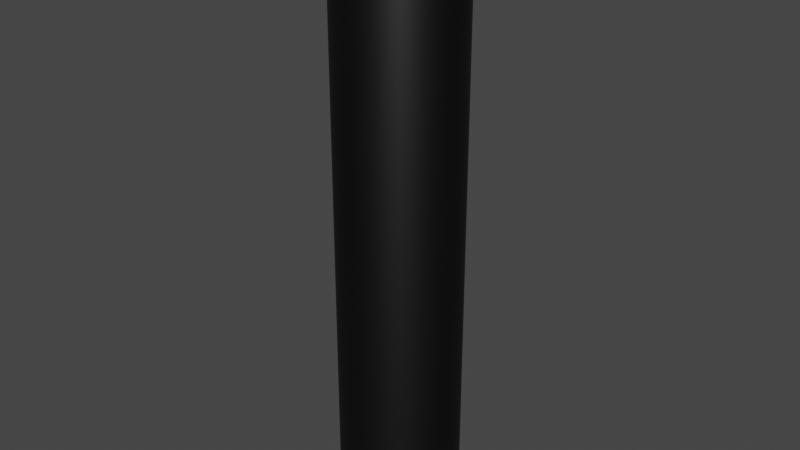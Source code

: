 # Source: button.blend  (saved by Blender 2.91.10; exported with 4.5.12 LTS)
import bpy
from mathutils import Matrix  # noqa: F401  (used for matrix-valued properties, if any)

bpy.ops.wm.read_factory_settings(use_empty=True)
scene = bpy.context.scene
scene.name = 'Scene'

# ---- collections
col_collection = bpy.data.collections.new('Collection'); scene.collection.children.link(col_collection)

# ---- materials (node trees are filled in below, after node groups)
mat_material_003 = bpy.data.materials.new('Material.003')
mat_material_003.use_transparent_shadow = False
mat_material_002 = bpy.data.materials.new('Material.002')
mat_material_002.use_transparent_shadow = False

# ---- material node trees
mat_material_003.use_nodes = True; mat_material_003.node_tree.nodes.clear()
_N = mat_material_003.node_tree.nodes; _L = mat_material_003.node_tree.links
n0 = _N.new('ShaderNodeBsdfPrincipled'); n0.name = 'Principled BSDF'; n0.location = (10, 300)
n0.distribution = 'GGX'
n0.subsurface_method = 'BURLEY'
n0.inputs[0].default_value = (0.0, 0.0, 0.0, 1.0)
n0.inputs[3].default_value = 1.45
n0.inputs[27].default_value = (0.0, 0.0, 0.0, 1.0)
n0.inputs[28].default_value = 1.0
n1 = _N.new('ShaderNodeOutputMaterial'); n1.name = 'Material Output'; n1.location = (300, 300)
_L.new(n0.outputs[0], n1.inputs[0])
n1.is_active_output = True
mat_material_002.use_nodes = True; mat_material_002.node_tree.nodes.clear()
_N = mat_material_002.node_tree.nodes; _L = mat_material_002.node_tree.links
n0 = _N.new('ShaderNodeBsdfPrincipled'); n0.name = 'Principled BSDF'; n0.location = (10, 300)
n0.distribution = 'GGX'
n0.subsurface_method = 'BURLEY'
n0.inputs[0].default_value = (1.0, 1.0, 1.0, 1.0)
n0.inputs[3].default_value = 1.45
n0.inputs[27].default_value = (0.0, 0.0, 0.0, 1.0)
n0.inputs[28].default_value = 1.0
n1 = _N.new('ShaderNodeOutputMaterial'); n1.name = 'Material Output'; n1.location = (300, 300)
_L.new(n0.outputs[0], n1.inputs[0])
n1.is_active_output = True

# ---- world
world_world = bpy.data.worlds.new('World'); scene.world = world_world
world_world.use_nodes = True; world_world.node_tree.nodes.clear()
_N = world_world.node_tree.nodes; _L = world_world.node_tree.links
n0 = _N.new('ShaderNodeOutputWorld'); n0.name = 'World Output'; n0.location = (300, 300)
n1 = _N.new('ShaderNodeBackground'); n1.name = 'Background'; n1.location = (10, 300)
n1.inputs[0].default_value = (0.05088, 0.05088, 0.05088, 1.0)
_L.new(n1.outputs[0], n0.inputs[0])
n0.is_active_output = True
world_world.color = (0.05088, 0.05088, 0.05088)
world_world.use_sun_shadow = False
world_world.sun_shadow_jitter_overblur = 0.0

# ---- meshes
me_cylinder = bpy.data.meshes.new('Cylinder')
me_cylinder.from_pydata([(0.0, 1.0, -1.0), (0.1951, 0.9808, -1.0), (0.3827, 0.9239, -1.0), (0.5556, 0.8315, -1.0), (0.7071, 0.7071, -1.0), (0.8315, 0.5556, -1.0), (0.9239, 0.3827, -1.0), (0.9808, 0.1951, -1.0), (1.0, 7.55e-08, -1.0), (0.9808, -0.1951, -1.0), (0.9239, -0.3827, -1.0), (0.8315, -0.5556, -1.0), (0.7071, -0.7071, -1.0), (0.5556, -0.8315, -1.0), (0.3827, -0.9239, -1.0), (0.1951, -0.9808, -1.0), (-3.258e-07, -1.0, -1.0), (-0.1951, -0.9808, -1.0), (-0.3827, -0.9239, -1.0), (-0.5556, -0.8315, -1.0), (-0.7071, -0.7071, -1.0), (-0.8315, -0.5556, -1.0), (-0.9239, -0.3827, -1.0), (-0.9808, -0.1951, -1.0), (-1.0, 9.656e-07, -1.0), (-0.9808, 0.1951, -1.0), (-0.9239, 0.3827, -1.0), (-0.8315, 0.5556, -1.0), (-0.7071, 0.7071, -1.0), (-0.5556, 0.8315, -1.0), (-0.3827, 0.9239, -1.0), (-0.1951, 0.9808, -1.0), (-0.1627, 0.8178, 0.8462), (-0.4632, -0.6933, 0.8794), (0.8178, 0.1627, 0.7378), (-0.7703, 0.3191, 0.9133), (0.3191, -0.7703, 0.7929), (0.3191, 0.7703, 0.7929), (-0.6933, -0.4632, 0.9048), (0.8178, -0.1627, 0.7378), (-0.5896, 0.5896, 0.8934), (-2.562e-07, -0.8338, 0.8282), (0.5896, 0.5896, 0.763), (-0.8178, -0.1627, 0.9186), (0.6933, -0.4632, 0.7516), (1.55e-08, 0.8338, 0.8282), (-0.3191, 0.7703, 0.8635), (-0.3191, -0.7703, 0.8635), (0.7703, 0.3191, 0.743), (-0.8178, 0.1627, 0.9186), (0.4632, -0.6933, 0.777), (0.1627, 0.8178, 0.8102), (-0.5896, -0.5896, 0.8934), (0.8338, 1.142e-07, 0.736), (-0.6933, 0.4632, 0.9048), (0.1627, -0.8178, 0.8102), (0.4632, 0.6933, 0.777), (-0.7703, -0.3191, 0.9133), (0.7703, -0.3191, 0.743), (-0.4632, 0.6933, 0.8794), (-0.1627, -0.8178, 0.8462), (0.6933, 0.4632, 0.7516), (-0.8338, 8.564e-07, 0.9204), (0.5896, -0.5896, 0.763), (-0.1627, 0.8178, 0.8075), (-0.4632, -0.6933, 0.8408), (0.8178, 0.1627, 0.6992), (-0.7703, 0.3191, 0.8747), (0.3191, -0.7703, 0.7543), (0.3191, 0.7703, 0.7543), (-0.6933, -0.4632, 0.8662), (0.8178, -0.1627, 0.6992), (-0.5896, 0.5896, 0.8547), (-2.562e-07, -0.8338, 0.7896), (0.5896, 0.5896, 0.7244), (-0.8178, -0.1627, 0.88), (0.6933, -0.4632, 0.7129), (1.55e-08, 0.8338, 0.7896), (-0.3191, 0.7703, 0.8248), (-0.3191, -0.7703, 0.8248), (0.7703, 0.3191, 0.7044), (-0.8178, 0.1627, 0.88), (0.4632, -0.6933, 0.7383), (0.1627, 0.8178, 0.7716), (-0.5896, -0.5896, 0.8547), (0.8338, 1.142e-07, 0.6974), (-0.6933, 0.4632, 0.8662), (0.1627, -0.8178, 0.7716), (0.4632, 0.6933, 0.7383), (-0.7703, -0.3191, 0.8747), (0.7703, -0.3191, 0.7044), (-0.4632, 0.6933, 0.8408), (-0.1627, -0.8178, 0.8075), (0.6933, 0.4632, 0.7129), (-0.8338, 8.564e-07, 0.8817), (0.5896, -0.5896, 0.7244), (-0.06774, 0.3923, 0.797), (-0.1929, -0.3326, 0.8109), (0.3406, 0.07804, 0.7519), (-0.3208, 0.1531, 0.825), (0.1329, -0.3696, 0.7749), (0.1329, 0.3696, 0.7749), (-0.2887, -0.2222, 0.8215), (0.3406, -0.07804, 0.7519), (-0.2455, 0.2828, 0.8167), (-5.435e-08, -0.4, 0.7896), (0.2455, 0.2828, 0.7624), (-0.3406, -0.07804, 0.8272), (0.2887, -0.2222, 0.7576), (5.879e-08, 0.4, 0.7896), (-0.1329, 0.3696, 0.8042), (-0.1329, -0.3696, 0.8042), (0.3208, 0.1531, 0.7541), (-0.3406, 0.07804, 0.8272), (0.1929, -0.3326, 0.7682), (0.06774, 0.3923, 0.7821), (-0.2455, -0.2828, 0.8167), (0.3472, 2.57e-07, 0.7512), (-0.2887, 0.2222, 0.8215), (0.06774, -0.3923, 0.7821), (0.1929, 0.3326, 0.7682), (-0.3208, -0.1531, 0.825), (0.3208, -0.1531, 0.7541), (-0.1929, 0.3326, 0.8109), (-0.06774, -0.3923, 0.797), (0.2887, 0.2222, 0.7576), (-0.3472, 3.153e-07, 0.8279), (0.2455, -0.2828, 0.7624), (-0.06774, 0.3923, 0.797), (-0.1929, -0.3326, 0.8109), (0.3406, 0.07804, 0.7519), (-0.3208, 0.1531, 0.825), (0.1329, -0.3696, 0.7749), (0.1329, 0.3696, 0.7749), (-0.2887, -0.2222, 0.8215), (0.3406, -0.07804, 0.7519), (-0.2455, 0.2828, 0.8167), (-5.435e-08, -0.4, 0.7896), (0.2455, 0.2828, 0.7624), (-0.3406, -0.07804, 0.8272), (0.2887, -0.2222, 0.7576), (5.879e-08, 0.4, 0.7896), (-0.1329, 0.3696, 0.8042), (-0.1329, -0.3696, 0.8042), (0.3208, 0.1531, 0.7541), (-0.3406, 0.07804, 0.8272), (0.1929, -0.3326, 0.7682), (0.06774, 0.3923, 0.7821), (-0.2455, -0.2828, 0.8167), (0.3472, 2.57e-07, 0.7512), (-0.2887, 0.2222, 0.8215), (0.06774, -0.3923, 0.7821), (0.1929, 0.3326, 0.7682), (-0.3208, -0.1531, 0.825), (0.3208, -0.1531, 0.7541), (-0.1929, 0.3326, 0.8109), (-0.06774, -0.3923, 0.797), (0.2887, 0.2222, 0.7576), (-0.3472, 3.153e-07, 0.8279), (0.2455, -0.2828, 0.7624), (-0.06774, 0.3923, 0.797), (-0.1929, -0.3326, 0.8109), (0.3406, 0.07804, 0.7519), (-0.3208, 0.1531, 0.825), (0.1329, -0.3696, 0.7749), (0.1329, 0.3696, 0.7749), (-0.2887, -0.2222, 0.8215), (0.3406, -0.07804, 0.7519), (-0.2455, 0.2828, 0.8167), (-5.435e-08, -0.4, 0.7896), (0.2455, 0.2828, 0.7624), (-0.3406, -0.07804, 0.8272), (0.2887, -0.2222, 0.7576), (5.879e-08, 0.4, 0.7896), (-0.1329, 0.3696, 0.8042), (-0.1329, -0.3696, 0.8042), (0.3208, 0.1531, 0.7541), (-0.3406, 0.07804, 0.8272), (0.1929, -0.3326, 0.7682), (0.06774, 0.3923, 0.7821), (-0.2455, -0.2828, 0.8167), (0.3472, 2.57e-07, 0.7512), (-0.2887, 0.2222, 0.8215), (0.06774, -0.3923, 0.7821), (0.1929, 0.3326, 0.7682), (-0.3208, -0.1531, 0.825), (0.3208, -0.1531, 0.7541), (-0.1929, 0.3326, 0.8109), (-0.06774, -0.3923, 0.797), (0.2887, 0.2222, 0.7576), (-0.3472, 3.153e-07, 0.8279), (0.2455, -0.2828, 0.7624), (-0.1899, 0.9546, 0.8492), (-0.1951, 0.9808, 0.823), (-0.5556, -0.8315, 0.8629), (-0.5409, -0.8092, 0.888), (0.9808, 0.1951, 0.6932), (0.9547, 0.1898, 0.7226), (-0.8994, 0.3724, 0.9276), (-0.9239, 0.3827, 0.9037), (0.3726, -0.8992, 0.787), (0.3827, -0.9239, 0.7592), (0.3827, 0.9239, 0.7592), (0.3726, 0.8992, 0.787), (-0.8315, -0.5556, 0.8935), (-0.8094, -0.5407, 0.9177), (0.9808, -0.1951, 0.6932), (0.9547, -0.1898, 0.7226), (-0.7071, 0.7071, 0.8797), (-0.6884, 0.6882, 0.9043), (-4.806e-07, -1.0, 0.8014), (-3.083e-07, -0.9733, 0.8282), (0.7071, 0.7071, 0.7234), (0.6884, 0.6882, 0.7521), (-0.9808, -0.1951, 0.91), (-0.9547, -0.1898, 0.9337), (0.8315, -0.5556, 0.7096), (0.8094, -0.5407, 0.7387), (-1.404e-07, 1.0, 0.8014), (-2.095e-08, 0.9733, 0.8282), (-0.3827, 0.9239, 0.8438), (-0.3726, 0.8992, 0.8694), (-0.3827, -0.9239, 0.8438), (-0.3726, -0.8992, 0.8694), (0.9239, 0.3827, 0.6995), (0.8994, 0.3724, 0.7288), (-0.9808, 0.1951, 0.91), (-0.9547, 0.1898, 0.9337), (0.5556, -0.8315, 0.7401), (0.5409, -0.8092, 0.7684), (0.1899, 0.9546, 0.8072), (0.1951, 0.9808, 0.7799), (-0.6884, -0.6882, 0.9043), (-0.7071, -0.7071, 0.8797), (0.9734, 6.566e-08, 0.7206), (1.0, 8.359e-08, 0.6911), (-0.8315, 0.5556, 0.8935), (-0.8094, 0.5407, 0.9177), (0.1951, -0.9808, 0.7799), (0.1899, -0.9546, 0.8072), (0.5556, 0.8315, 0.7401), (0.5409, 0.8092, 0.7684), (-0.9239, -0.3827, 0.9037), (-0.8994, -0.3724, 0.9276), (0.9239, -0.3827, 0.6994), (0.8994, -0.3724, 0.7288), (-0.5556, 0.8315, 0.8629), (-0.5409, 0.8092, 0.888), (-0.1951, -0.9808, 0.823), (-0.1899, -0.9546, 0.8492), (0.8315, 0.5556, 0.7097), (0.8094, 0.5407, 0.7387), (-1.0, 9.625e-07, 0.9121), (-0.9734, 9.167e-07, 0.9358), (0.7071, -0.7071, 0.7233), (0.6884, -0.6882, 0.7521)], [], [(230, 219, 45, 51), (21, 204, 242, 22), (203, 230, 51, 37), (23, 214, 252, 24), (213, 241, 56, 42), (225, 251, 61, 48), (26, 199, 236, 27), (197, 225, 48, 34), (28, 208, 246, 29), (207, 234, 53, 39), (0, 218, 231, 1), (217, 245, 58, 44), (229, 255, 63, 50), (200, 229, 50, 36), (239, 200, 36, 55), (4, 212, 250, 5), (211, 239, 55, 41), (223, 249, 60, 47), (7, 196, 235, 8), (195, 223, 47, 33), (9, 206, 244, 10), (205, 232, 52, 38), (11, 216, 254, 12), (215, 243, 57, 43), (227, 253, 62, 49), (198, 227, 49, 35), (237, 198, 35, 54), (16, 210, 248, 17), (209, 237, 54, 40), (221, 247, 59, 46), (192, 221, 46, 32), (219, 192, 32, 45), (0, 1, 2, 3, 4, 5, 6, 7, 8, 9, 10, 11, 12, 13, 14, 15, 16, 17, 18, 19, 20, 21, 22, 23, 24, 25, 26, 27, 28, 29, 30, 31), (22, 242, 214, 23), (6, 224, 196, 7), (13, 228, 201, 14), (17, 248, 222, 18), (2, 202, 240, 3), (243, 205, 38, 57), (3, 240, 212, 4), (18, 222, 194, 19), (25, 226, 199, 26), (255, 217, 44, 63), (14, 201, 238, 15), (30, 220, 193, 31), (15, 238, 210, 16), (19, 194, 233, 20), (241, 203, 37, 56), (253, 215, 43, 62), (29, 246, 220, 30), (27, 236, 208, 28), (234, 197, 34, 53), (251, 213, 42, 61), (8, 235, 206, 9), (232, 195, 33, 52), (249, 211, 41, 60), (12, 254, 228, 13), (20, 233, 204, 21), (24, 252, 226, 25), (247, 209, 40, 59), (10, 244, 216, 11), (1, 231, 202, 2), (5, 250, 224, 6), (245, 207, 39, 58), (33, 47, 79, 65), (41, 55, 87, 73), (49, 62, 94, 81), (57, 38, 70, 89), (48, 61, 93, 80), (40, 54, 86, 72), (63, 44, 76, 95), (56, 37, 69, 88), (47, 60, 92, 79), (39, 53, 85, 71), (62, 43, 75, 94), (53, 34, 66, 85), (55, 36, 68, 87), (46, 59, 91, 78), (36, 50, 82, 68), (38, 52, 84, 70), (61, 42, 74, 93), (52, 33, 65, 84), (54, 35, 67, 86), (44, 58, 90, 76), (35, 49, 81, 67), (45, 32, 64, 77), (60, 41, 73, 92), (32, 46, 78, 64), (37, 51, 83, 69), (43, 57, 89, 75), (51, 45, 77, 83), (59, 40, 72, 91), (34, 48, 80, 66), (42, 56, 88, 74), (50, 63, 95, 82), (58, 39, 71, 90), (95, 76, 108, 127), (88, 69, 101, 120), (79, 92, 124, 111), (71, 85, 117, 103), (94, 75, 107, 126), (85, 66, 98, 117), (87, 68, 100, 119), (78, 91, 123, 110), (68, 82, 114, 100), (70, 84, 116, 102), (93, 74, 106, 125), (84, 65, 97, 116), (86, 67, 99, 118), (76, 90, 122, 108), (67, 81, 113, 99), (77, 64, 96, 109), (92, 73, 105, 124), (64, 78, 110, 96), (69, 83, 115, 101), (75, 89, 121, 107), (83, 77, 109, 115), (91, 72, 104, 123), (66, 80, 112, 98), (74, 88, 120, 106), (82, 95, 127, 114), (90, 71, 103, 122), (65, 79, 111, 97), (73, 87, 119, 105), (81, 94, 126, 113), (89, 70, 102, 121), (80, 93, 125, 112), (72, 86, 118, 104), (110, 123, 155, 142), (100, 114, 146, 132), (102, 116, 148, 134), (125, 106, 138, 157), (116, 97, 129, 148), (118, 99, 131, 150), (108, 122, 154, 140), (99, 113, 145, 131), (109, 96, 128, 141), (124, 105, 137, 156), (96, 110, 142, 128), (101, 115, 147, 133), (107, 121, 153, 139), (115, 109, 141, 147), (123, 104, 136, 155), (98, 112, 144, 130), (106, 120, 152, 138), (114, 127, 159, 146), (122, 103, 135, 154), (97, 111, 143, 129), (105, 119, 151, 137), (113, 126, 158, 145), (121, 102, 134, 153), (112, 125, 157, 144), (104, 118, 150, 136), (127, 108, 140, 159), (120, 101, 133, 152), (111, 124, 156, 143), (103, 117, 149, 135), (126, 107, 139, 158), (117, 98, 130, 149), (119, 100, 132, 151), (156, 137, 169, 188), (128, 142, 174, 160), (133, 147, 179, 165), (139, 153, 185, 171), (147, 141, 173, 179), (155, 136, 168, 187), (130, 144, 176, 162), (138, 152, 184, 170), (146, 159, 191, 178), (154, 135, 167, 186), (129, 143, 175, 161), (137, 151, 183, 169), (145, 158, 190, 177), (153, 134, 166, 185), (144, 157, 189, 176), (136, 150, 182, 168), (159, 140, 172, 191), (152, 133, 165, 184), (143, 156, 188, 175), (135, 149, 181, 167), (158, 139, 171, 190), (149, 130, 162, 181), (151, 132, 164, 183), (142, 155, 187, 174), (132, 146, 178, 164), (134, 148, 180, 166), (157, 138, 170, 189), (148, 129, 161, 180), (150, 131, 163, 182), (140, 154, 186, 172), (131, 145, 177, 163), (141, 128, 160, 173), (181, 162, 176, 189, 170, 184, 165, 179, 173, 160, 174, 187, 168, 182, 163, 177, 190, 171, 185, 166, 180, 161, 175, 188, 169, 183, 164, 178, 191, 172, 186, 167), (197, 234, 235, 196), (201, 228, 229, 200), (233, 194, 195, 232), (227, 198, 199, 226), (221, 192, 193, 220), (219, 230, 231, 218), (225, 197, 196, 224), (228, 254, 255, 229), (194, 222, 223, 195), (253, 227, 226, 252), (251, 225, 224, 250), (254, 216, 217, 255), (222, 248, 249, 223), (252, 214, 215, 253), (247, 221, 220, 246), (213, 251, 250, 212), (216, 244, 245, 217), (248, 210, 211, 249), (214, 242, 243, 215), (209, 247, 246, 208), (241, 213, 212, 240), (244, 206, 207, 245), (210, 238, 239, 211), (242, 204, 205, 243), (237, 209, 208, 236), (203, 241, 240, 202), (206, 235, 234, 207), (238, 201, 200, 239), (204, 233, 232, 205), (198, 237, 236, 199), (192, 219, 218, 193), (230, 203, 202, 231), (31, 193, 218, 0)])
me_cylinder.polygons.foreach_set('use_smooth', [True] * 226)
_uv = me_cylinder.uv_layers.new(name='UVMap')
_uv.uv.foreach_set('vector', [0.9687, 0.9517, 1.0, 0.957, 1.0, 0.957, 0.9688, 0.9517, 0.3438, 0.5, 0.3437, 0.9734, 0.3125, 0.9759, 0.3125, 0.5, 0.9375, 0.9465, 0.9687, 0.9517, 0.9688, 0.9517, 0.9375, 0.9465, 0.2812, 0.5, 0.2812, 0.9775, 0.25, 0.978, 0.25, 0.5, 0.875, 0.9375, 0.9062, 0.9417, 0.9062, 0.9417, 0.875, 0.9375, 0.8125, 0.9315, 0.8437, 0.9341, 0.8438, 0.9341, 0.8125, 0.9315, 0.1875, 0.5, 0.1875, 0.9759, 0.1563, 0.9734, 0.1562, 0.5, 0.7812, 0.9299, 0.8125, 0.9315, 0.8125, 0.9315, 0.7812, 0.9299, 0.125, 0.5, 0.125, 0.9699, 0.09375, 0.9657, 0.09375, 0.5, 0.7188, 0.9299, 0.75, 0.9294, 0.75, 0.9294, 0.7188, 0.9299, 1.0, 0.5, 1.0, 0.9504, 0.9687, 0.945, 0.9688, 0.5, 0.6563, 0.9341, 0.6875, 0.9315, 0.6875, 0.9315, 0.6562, 0.9341, 0.5938, 0.9417, 0.625, 0.9375, 0.625, 0.9375, 0.5938, 0.9417, 0.5625, 0.9465, 0.5938, 0.9417, 0.5938, 0.9417, 0.5625, 0.9465, 0.5313, 0.9517, 0.5625, 0.9465, 0.5625, 0.9465, 0.5312, 0.9517, 0.875, 0.5, 0.875, 0.9308, 0.8438, 0.9274, 0.8438, 0.5, 0.5, 0.957, 0.5313, 0.9517, 0.5312, 0.9517, 0.5, 0.957, 0.4375, 0.9676, 0.4687, 0.9624, 0.4688, 0.9624, 0.4375, 0.9676, 0.7812, 0.5, 0.7813, 0.9233, 0.75, 0.9228, 0.75, 0.5, 0.4062, 0.9724, 0.4375, 0.9676, 0.4375, 0.9676, 0.4062, 0.9724, 0.7188, 0.5, 0.7187, 0.9233, 0.6875, 0.9249, 0.6875, 0.5, 0.3437, 0.98, 0.375, 0.9766, 0.375, 0.9766, 0.3438, 0.98, 0.6562, 0.5, 0.6562, 0.9274, 0.625, 0.9308, 0.625, 0.5, 0.2812, 0.9842, 0.3125, 0.9826, 0.3125, 0.9826, 0.2812, 0.9842, 0.2188, 0.9842, 0.25, 0.9847, 0.25, 0.9847, 0.2188, 0.9842, 0.1875, 0.9826, 0.2188, 0.9842, 0.2188, 0.9842, 0.1875, 0.9826, 0.1563, 0.98, 0.1875, 0.9826, 0.1875, 0.9826, 0.1562, 0.98, 0.5, 0.5, 0.5, 0.9504, 0.4688, 0.9558, 0.4688, 0.5, 0.125, 0.9766, 0.1563, 0.98, 0.1562, 0.98, 0.125, 0.9766, 0.06252, 0.9676, 0.09378, 0.9724, 0.09375, 0.9724, 0.0625, 0.9676, 0.03126, 0.9624, 0.06252, 0.9676, 0.0625, 0.9676, 0.03125, 0.9624, 0.0, 0.957, 0.03126, 0.9624, 0.03125, 0.9624, 0.0, 0.957, 0.75, 0.49, 0.7968, 0.4854, 0.8418, 0.4717, 0.8833, 0.4496, 0.9197, 0.4197, 0.9496, 0.3833, 0.9717, 0.3418, 0.9854, 0.2968, 0.99, 0.25, 0.9854, 0.2032, 0.9717, 0.1582, 0.9496, 0.1167, 0.9197, 0.08029, 0.8833, 0.05045, 0.8418, 0.02827, 0.7968, 0.01461, 0.75, 0.01, 0.7032, 0.01461, 0.6582, 0.02827, 0.6167, 0.05045, 0.5803, 0.08029, 0.5504, 0.1167, 0.5283, 0.1582, 0.5146, 0.2032, 0.51, 0.25, 0.5146, 0.2968, 0.5283, 0.3418, 0.5504, 0.3833, 0.5803, 0.4197, 0.6167, 0.4496, 0.6582, 0.4717, 0.7032, 0.4854, 0.3125, 0.5, 0.3125, 0.9759, 0.2812, 0.9775, 0.2812, 0.5, 0.8125, 0.5, 0.8125, 0.9249, 0.7813, 0.9233, 0.7812, 0.5, 0.5938, 0.5, 0.5937, 0.935, 0.5625, 0.9398, 0.5625, 0.5, 0.4688, 0.5, 0.4688, 0.9558, 0.4375, 0.9609, 0.4375, 0.5, 0.9375, 0.5, 0.9375, 0.9398, 0.9063, 0.935, 0.9062, 0.5, 0.3125, 0.9826, 0.3437, 0.98, 0.3438, 0.98, 0.3125, 0.9826, 0.9062, 0.5, 0.9063, 0.935, 0.875, 0.9308, 0.875, 0.5, 0.4375, 0.5, 0.4375, 0.9609, 0.4062, 0.9657, 0.4062, 0.5, 0.2188, 0.5, 0.2188, 0.9775, 0.1875, 0.9759, 0.1875, 0.5, 0.625, 0.9375, 0.6563, 0.9341, 0.6562, 0.9341, 0.625, 0.9375, 0.5625, 0.5, 0.5625, 0.9398, 0.5312, 0.945, 0.5312, 0.5, 0.0625, 0.5, 0.0625, 0.9609, 0.03125, 0.9558, 0.03125, 0.5, 0.5312, 0.5, 0.5312, 0.945, 0.5, 0.9504, 0.5, 0.5, 0.4062, 0.5, 0.4062, 0.9657, 0.375, 0.9699, 0.375, 0.5, 0.9062, 0.9417, 0.9375, 0.9465, 0.9375, 0.9465, 0.9062, 0.9417, 0.25, 0.9847, 0.2812, 0.9842, 0.2812, 0.9842, 0.25, 0.9847, 0.09375, 0.5, 0.09375, 0.9657, 0.0625, 0.9609, 0.0625, 0.5, 0.1562, 0.5, 0.1563, 0.9734, 0.125, 0.9699, 0.125, 0.5, 0.75, 0.9294, 0.7812, 0.9299, 0.7812, 0.9299, 0.75, 0.9294, 0.8437, 0.9341, 0.875, 0.9375, 0.875, 0.9375, 0.8438, 0.9341, 0.75, 0.5, 0.75, 0.9228, 0.7187, 0.9233, 0.7188, 0.5, 0.375, 0.9766, 0.4062, 0.9724, 0.4062, 0.9724, 0.375, 0.9766, 0.4687, 0.9624, 0.5, 0.957, 0.5, 0.957, 0.4688, 0.9624, 0.625, 0.5, 0.625, 0.9308, 0.5937, 0.935, 0.5938, 0.5, 0.375, 0.5, 0.375, 0.9699, 0.3437, 0.9734, 0.3438, 0.5, 0.25, 0.5, 0.25, 0.978, 0.2188, 0.9775, 0.2188, 0.5, 0.09378, 0.9724, 0.125, 0.9766, 0.125, 0.9766, 0.09375, 0.9724, 0.6875, 0.5, 0.6875, 0.9249, 0.6562, 0.9274, 0.6562, 0.5, 0.9688, 0.5, 0.9688, 0.945, 0.9375, 0.9398, 0.9375, 0.5, 0.8438, 0.5, 0.8438, 0.9274, 0.8125, 0.9249, 0.8125, 0.5, 0.6875, 0.9315, 0.7188, 0.9299, 0.7188, 0.9299, 0.6875, 0.9315, 0.4062, 0.9724, 0.4375, 0.9676, 0.4375, 0.9676, 0.4062, 0.9724, 0.5, 0.957, 0.5312, 0.9517, 0.5312, 0.9517, 0.5, 0.957, 0.2188, 0.9842, 0.25, 0.9847, 0.25, 0.9847, 0.2188, 0.9842, 0.3125, 0.9826, 0.3438, 0.98, 0.3438, 0.98, 0.3125, 0.9826, 0.8125, 0.9315, 0.8438, 0.9341, 0.8438, 0.9341, 0.8125, 0.9315, 0.125, 0.9766, 0.1562, 0.98, 0.1562, 0.98, 0.125, 0.9766, 0.625, 0.9375, 0.6562, 0.9341, 0.6562, 0.9341, 0.625, 0.9375, 0.9062, 0.9417, 0.9375, 0.9465, 0.9375, 0.9465, 0.9062, 0.9417, 0.4375, 0.9676, 0.4688, 0.9624, 0.4688, 0.9624, 0.4375, 0.9676, 0.7188, 0.9299, 0.75, 0.9294, 0.75, 0.9294, 0.7188, 0.9299, 0.25, 0.9847, 0.2812, 0.9842, 0.2812, 0.9842, 0.25, 0.9847, 0.75, 0.9294, 0.7812, 0.9299, 0.7812, 0.9299, 0.75, 0.9294, 0.5312, 0.9517, 0.5625, 0.9465, 0.5625, 0.9465, 0.5312, 0.9517, 0.0625, 0.9676, 0.09375, 0.9724, 0.09375, 0.9724, 0.0625, 0.9676, 0.5625, 0.9465, 0.5938, 0.9417, 0.5938, 0.9417, 0.5625, 0.9465, 0.3438, 0.98, 0.375, 0.9766, 0.375, 0.9766, 0.3438, 0.98, 0.8438, 0.9341, 0.875, 0.9375, 0.875, 0.9375, 0.8438, 0.9341, 0.375, 0.9766, 0.4062, 0.9724, 0.4062, 0.9724, 0.375, 0.9766, 0.1562, 0.98, 0.1875, 0.9826, 0.1875, 0.9826, 0.1562, 0.98, 0.6562, 0.9341, 0.6875, 0.9315, 0.6875, 0.9315, 0.6562, 0.9341, 0.1875, 0.9826, 0.2188, 0.9842, 0.2188, 0.9842, 0.1875, 0.9826, 0.0, 0.957, 0.03125, 0.9624, 0.03125, 0.9624, 0.0, 0.957, 0.4688, 0.9624, 0.5, 0.957, 0.5, 0.957, 0.4688, 0.9624, 0.03125, 0.9624, 0.0625, 0.9676, 0.0625, 0.9676, 0.03125, 0.9624, 0.9375, 0.9465, 0.9688, 0.9517, 0.9688, 0.9517, 0.9375, 0.9465, 0.2812, 0.9842, 0.3125, 0.9826, 0.3125, 0.9826, 0.2812, 0.9842, 0.9688, 0.9517, 1.0, 0.957, 1.0, 0.957, 0.9688, 0.9517, 0.09375, 0.9724, 0.125, 0.9766, 0.125, 0.9766, 0.09375, 0.9724, 0.7812, 0.9299, 0.8125, 0.9315, 0.8125, 0.9315, 0.7812, 0.9299, 0.875, 0.9375, 0.9062, 0.9417, 0.9062, 0.9417, 0.875, 0.9375, 0.5938, 0.9417, 0.625, 0.9375, 0.625, 0.9375, 0.5938, 0.9417, 0.6875, 0.9315, 0.7188, 0.9299, 0.7188, 0.9299, 0.6875, 0.9315, 0.625, 0.9375, 0.6562, 0.9341, 0.6562, 0.9341, 0.625, 0.9375, 0.9062, 0.9417, 0.9375, 0.9465, 0.9375, 0.9465, 0.9062, 0.9417, 0.4375, 0.9676, 0.4688, 0.9624, 0.4688, 0.9624, 0.4375, 0.9676, 0.7188, 0.9299, 0.75, 0.9294, 0.75, 0.9294, 0.7188, 0.9299, 0.25, 0.9847, 0.2812, 0.9842, 0.2812, 0.9842, 0.25, 0.9847, 0.75, 0.9294, 0.7812, 0.9299, 0.7812, 0.9299, 0.75, 0.9294, 0.5312, 0.9517, 0.5625, 0.9465, 0.5625, 0.9465, 0.5312, 0.9517, 0.0625, 0.9676, 0.09375, 0.9724, 0.09375, 0.9724, 0.0625, 0.9676, 0.5625, 0.9465, 0.5938, 0.9417, 0.5938, 0.9417, 0.5625, 0.9465, 0.3438, 0.98, 0.375, 0.9766, 0.375, 0.9766, 0.3438, 0.98, 0.8438, 0.9341, 0.875, 0.9375, 0.875, 0.9375, 0.8438, 0.9341, 0.375, 0.9766, 0.4062, 0.9724, 0.4062, 0.9724, 0.375, 0.9766, 0.1562, 0.98, 0.1875, 0.9826, 0.1875, 0.9826, 0.1562, 0.98, 0.6562, 0.9341, 0.6875, 0.9315, 0.6875, 0.9315, 0.6562, 0.9341, 0.1875, 0.9826, 0.2188, 0.9842, 0.2188, 0.9842, 0.1875, 0.9826, 0.0, 0.957, 0.03125, 0.9624, 0.03125, 0.9624, 0.0, 0.957, 0.4688, 0.9624, 0.5, 0.957, 0.5, 0.957, 0.4688, 0.9624, 0.03125, 0.9624, 0.0625, 0.9676, 0.0625, 0.9676, 0.03125, 0.9624, 0.9375, 0.9465, 0.9688, 0.9517, 0.9688, 0.9517, 0.9375, 0.9465, 0.2812, 0.9842, 0.3125, 0.9826, 0.3125, 0.9826, 0.2812, 0.9842, 0.9688, 0.9517, 1.0, 0.957, 1.0, 0.957, 0.9688, 0.9517, 0.09375, 0.9724, 0.125, 0.9766, 0.125, 0.9766, 0.09375, 0.9724, 0.7812, 0.9299, 0.8125, 0.9315, 0.8125, 0.9315, 0.7812, 0.9299, 0.875, 0.9375, 0.9062, 0.9417, 0.9062, 0.9417, 0.875, 0.9375, 0.5938, 0.9417, 0.625, 0.9375, 0.625, 0.9375, 0.5938, 0.9417, 0.6875, 0.9315, 0.7188, 0.9299, 0.7188, 0.9299, 0.6875, 0.9315, 0.4062, 0.9724, 0.4375, 0.9676, 0.4375, 0.9676, 0.4062, 0.9724, 0.5, 0.957, 0.5312, 0.9517, 0.5312, 0.9517, 0.5, 0.957, 0.2188, 0.9842, 0.25, 0.9847, 0.25, 0.9847, 0.2188, 0.9842, 0.3125, 0.9826, 0.3438, 0.98, 0.3438, 0.98, 0.3125, 0.9826, 0.8125, 0.9315, 0.8438, 0.9341, 0.8438, 0.9341, 0.8125, 0.9315, 0.125, 0.9766, 0.1562, 0.98, 0.1562, 0.98, 0.125, 0.9766, 0.0625, 0.9676, 0.09375, 0.9724, 0.09375, 0.9724, 0.0625, 0.9676, 0.5625, 0.9465, 0.5938, 0.9417, 0.5938, 0.9417, 0.5625, 0.9465, 0.3438, 0.98, 0.375, 0.9766, 0.375, 0.9766, 0.3438, 0.98, 0.8438, 0.9341, 0.875, 0.9375, 0.875, 0.9375, 0.8438, 0.9341, 0.375, 0.9766, 0.4062, 0.9724, 0.4062, 0.9724, 0.375, 0.9766, 0.1562, 0.98, 0.1875, 0.9826, 0.1875, 0.9826, 0.1562, 0.98, 0.6562, 0.9341, 0.6875, 0.9315, 0.6875, 0.9315, 0.6562, 0.9341, 0.1875, 0.9826, 0.2188, 0.9842, 0.2188, 0.9842, 0.1875, 0.9826, 0.0, 0.957, 0.03125, 0.9624, 0.03125, 0.9624, 0.0, 0.957, 0.4688, 0.9624, 0.5, 0.957, 0.5, 0.957, 0.4688, 0.9624, 0.03125, 0.9624, 0.0625, 0.9676, 0.0625, 0.9676, 0.03125, 0.9624, 0.9375, 0.9465, 0.9688, 0.9517, 0.9688, 0.9517, 0.9375, 0.9465, 0.2812, 0.9842, 0.3125, 0.9826, 0.3125, 0.9826, 0.2812, 0.9842, 0.9688, 0.9517, 1.0, 0.957, 1.0, 0.957, 0.9688, 0.9517, 0.09375, 0.9724, 0.125, 0.9766, 0.125, 0.9766, 0.09375, 0.9724, 0.7812, 0.9299, 0.8125, 0.9315, 0.8125, 0.9315, 0.7812, 0.9299, 0.875, 0.9375, 0.9062, 0.9417, 0.9062, 0.9417, 0.875, 0.9375, 0.5938, 0.9417, 0.625, 0.9375, 0.625, 0.9375, 0.5938, 0.9417, 0.6875, 0.9315, 0.7188, 0.9299, 0.7188, 0.9299, 0.6875, 0.9315, 0.4062, 0.9724, 0.4375, 0.9676, 0.4375, 0.9676, 0.4062, 0.9724, 0.5, 0.957, 0.5312, 0.9517, 0.5312, 0.9517, 0.5, 0.957, 0.2188, 0.9842, 0.25, 0.9847, 0.25, 0.9847, 0.2188, 0.9842, 0.3125, 0.9826, 0.3438, 0.98, 0.3438, 0.98, 0.3125, 0.9826, 0.8125, 0.9315, 0.8438, 0.9341, 0.8438, 0.9341, 0.8125, 0.9315, 0.125, 0.9766, 0.1562, 0.98, 0.1562, 0.98, 0.125, 0.9766, 0.625, 0.9375, 0.6562, 0.9341, 0.6562, 0.9341, 0.625, 0.9375, 0.9062, 0.9417, 0.9375, 0.9465, 0.9375, 0.9465, 0.9062, 0.9417, 0.4375, 0.9676, 0.4688, 0.9624, 0.4688, 0.9624, 0.4375, 0.9676, 0.7188, 0.9299, 0.75, 0.9294, 0.75, 0.9294, 0.7188, 0.9299, 0.25, 0.9847, 0.2812, 0.9842, 0.2812, 0.9842, 0.25, 0.9847, 0.75, 0.9294, 0.7812, 0.9299, 0.7812, 0.9299, 0.75, 0.9294, 0.5312, 0.9517, 0.5625, 0.9465, 0.5625, 0.9465, 0.5312, 0.9517, 0.4688, 0.9624, 0.5, 0.957, 0.5, 0.957, 0.4688, 0.9624, 0.03125, 0.9624, 0.0625, 0.9676, 0.0625, 0.9676, 0.03125, 0.9624, 0.9375, 0.9465, 0.9688, 0.9517, 0.9688, 0.9517, 0.9375, 0.9465, 0.2812, 0.9842, 0.3125, 0.9826, 0.3125, 0.9826, 0.2812, 0.9842, 0.9688, 0.9517, 1.0, 0.957, 1.0, 0.957, 0.9688, 0.9517, 0.09375, 0.9724, 0.125, 0.9766, 0.125, 0.9766, 0.09375, 0.9724, 0.7812, 0.9299, 0.8125, 0.9315, 0.8125, 0.9315, 0.7812, 0.9299, 0.875, 0.9375, 0.9062, 0.9417, 0.9062, 0.9417, 0.875, 0.9375, 0.5938, 0.9417, 0.625, 0.9375, 0.625, 0.9375, 0.5938, 0.9417, 0.6875, 0.9315, 0.7188, 0.9299, 0.7188, 0.9299, 0.6875, 0.9315, 0.4062, 0.9724, 0.4375, 0.9676, 0.4375, 0.9676, 0.4062, 0.9724, 0.5, 0.957, 0.5312, 0.9517, 0.5312, 0.9517, 0.5, 0.957, 0.2188, 0.9842, 0.25, 0.9847, 0.25, 0.9847, 0.2188, 0.9842, 0.3125, 0.9826, 0.3438, 0.98, 0.3438, 0.98, 0.3125, 0.9826, 0.8125, 0.9315, 0.8438, 0.9341, 0.8438, 0.9341, 0.8125, 0.9315, 0.125, 0.9766, 0.1562, 0.98, 0.1562, 0.98, 0.125, 0.9766, 0.625, 0.9375, 0.6562, 0.9341, 0.6562, 0.9341, 0.625, 0.9375, 0.9062, 0.9417, 0.9375, 0.9465, 0.9375, 0.9465, 0.9062, 0.9417, 0.4375, 0.9676, 0.4688, 0.9624, 0.4688, 0.9624, 0.4375, 0.9676, 0.7188, 0.9299, 0.75, 0.9294, 0.75, 0.9294, 0.7188, 0.9299, 0.25, 0.9847, 0.2812, 0.9842, 0.2812, 0.9842, 0.25, 0.9847, 0.75, 0.9294, 0.7812, 0.9299, 0.7812, 0.9299, 0.75, 0.9294, 0.5312, 0.9517, 0.5625, 0.9465, 0.5625, 0.9465, 0.5312, 0.9517, 0.0625, 0.9676, 0.09375, 0.9724, 0.09375, 0.9724, 0.0625, 0.9676, 0.5625, 0.9465, 0.5938, 0.9417, 0.5938, 0.9417, 0.5625, 0.9465, 0.3438, 0.98, 0.375, 0.9766, 0.375, 0.9766, 0.3438, 0.98, 0.8438, 0.9341, 0.875, 0.9375, 0.875, 0.9375, 0.8438, 0.9341, 0.375, 0.9766, 0.4062, 0.9724, 0.4062, 0.9724, 0.375, 0.9766, 0.1562, 0.98, 0.1875, 0.9826, 0.1875, 0.9826, 0.1562, 0.98, 0.6562, 0.9341, 0.6875, 0.9315, 0.6875, 0.9315, 0.6562, 0.9341, 0.1875, 0.9826, 0.2188, 0.9842, 0.2188, 0.9842, 0.1875, 0.9826, 0.0, 0.957, 0.03125, 0.9624, 0.03125, 0.9624, 0.0, 0.957, 0.75, 0.9294, 0.7812, 0.9299, 0.8125, 0.9315, 0.8438, 0.9341, 0.875, 0.9375, 0.9062, 0.9417, 0.9375, 0.9465, 0.9688, 0.9517, 0.0, 0.957, 0.03125, 0.9624, 0.0625, 0.9676, 0.09375, 0.9724, 0.125, 0.9766, 0.1562, 0.98, 0.1875, 0.9826, 0.2188, 0.9842, 0.25, 0.9847, 0.2812, 0.9842, 0.3125, 0.9826, 0.3438, 0.98, 0.375, 0.9766, 0.4062, 0.9724, 0.4375, 0.9676, 0.4688, 0.9624, 0.5, 0.957, 0.5312, 0.9517, 0.5625, 0.9465, 0.5938, 0.9417, 0.625, 0.9375, 0.6562, 0.9341, 0.6875, 0.9315, 0.7188, 0.9299, 0.7812, 0.9299, 0.75, 0.9294, 0.75, 0.9228, 0.7813, 0.9233, 0.5625, 0.9398, 0.5937, 0.935, 0.5938, 0.9417, 0.5625, 0.9465, 0.375, 0.9699, 0.4062, 0.9657, 0.4062, 0.9724, 0.375, 0.9766, 0.2188, 0.9842, 0.1875, 0.9826, 0.1875, 0.9759, 0.2188, 0.9775, 0.06252, 0.9676, 0.03126, 0.9624, 0.03125, 0.9558, 0.0625, 0.9609, 1.0, 0.957, 0.9687, 0.9517, 0.9687, 0.945, 1.0, 0.9504, 0.8125, 0.9315, 0.7812, 0.9299, 0.7813, 0.9233, 0.8125, 0.9249, 0.5937, 0.935, 0.625, 0.9308, 0.625, 0.9375, 0.5938, 0.9417, 0.4062, 0.9657, 0.4375, 0.9609, 0.4375, 0.9676, 0.4062, 0.9724, 0.25, 0.9847, 0.2188, 0.9842, 0.2188, 0.9775, 0.25, 0.978, 0.8437, 0.9341, 0.8125, 0.9315, 0.8125, 0.9249, 0.8438, 0.9274, 0.625, 0.9308, 0.6562, 0.9274, 0.6563, 0.9341, 0.625, 0.9375, 0.4375, 0.9609, 0.4688, 0.9558, 0.4687, 0.9624, 0.4375, 0.9676, 0.25, 0.978, 0.2812, 0.9775, 0.2812, 0.9842, 0.25, 0.9847, 0.09378, 0.9724, 0.06252, 0.9676, 0.0625, 0.9609, 0.09375, 0.9657, 0.875, 0.9375, 0.8437, 0.9341, 0.8438, 0.9274, 0.875, 0.9308, 0.6562, 0.9274, 0.6875, 0.9249, 0.6875, 0.9315, 0.6563, 0.9341, 0.4688, 0.9558, 0.5, 0.9504, 0.5, 0.957, 0.4687, 0.9624, 0.2812, 0.9775, 0.3125, 0.9759, 0.3125, 0.9826, 0.2812, 0.9842, 0.125, 0.9766, 0.09378, 0.9724, 0.09375, 0.9657, 0.125, 0.9699, 0.9062, 0.9417, 0.875, 0.9375, 0.875, 0.9308, 0.9063, 0.935, 0.6875, 0.9249, 0.7187, 0.9233, 0.7188, 0.9299, 0.6875, 0.9315, 0.5, 0.9504, 0.5312, 0.945, 0.5313, 0.9517, 0.5, 0.957, 0.3125, 0.9759, 0.3437, 0.9734, 0.3437, 0.98, 0.3125, 0.9826, 0.1563, 0.98, 0.125, 0.9766, 0.125, 0.9699, 0.1563, 0.9734, 0.9375, 0.9465, 0.9062, 0.9417, 0.9063, 0.935, 0.9375, 0.9398, 0.7187, 0.9233, 0.75, 0.9228, 0.75, 0.9294, 0.7188, 0.9299, 0.5312, 0.945, 0.5625, 0.9398, 0.5625, 0.9465, 0.5313, 0.9517, 0.3437, 0.9734, 0.375, 0.9699, 0.375, 0.9766, 0.3437, 0.98, 0.1875, 0.9826, 0.1563, 0.98, 0.1563, 0.9734, 0.1875, 0.9759, 0.03126, 0.9624, 0.0, 0.957, 0.0, 0.9504, 0.03125, 0.9558, 0.9687, 0.9517, 0.9375, 0.9465, 0.9375, 0.9398, 0.9688, 0.945, 0.03125, 0.5, 0.03125, 0.9558, 0.0, 0.9504, 0.0, 0.5])
me_cylinder.materials.append(mat_material_003)
me_cylinder.use_remesh_fix_poles = True
me_cylinder.use_remesh_preserve_attributes = False
me_cylinder.use_mirror_vertex_groups = False
me_cylinder.update()
me_cylinder_002 = bpy.data.meshes.new('Cylinder.002')
me_cylinder_002.from_pydata([(-0.06774, 0.3923, 0.797), (-0.1929, -0.3326, 0.8109), (0.3406, 0.07804, 0.7519), (-0.3208, 0.1531, 0.825), (0.1329, -0.3696, 0.7749), (0.1329, 0.3696, 0.7749), (-0.2887, -0.2222, 0.8215), (0.3406, -0.07804, 0.7519), (-0.2455, 0.2828, 0.8167), (-5.435e-08, -0.4, 0.7896), (0.2455, 0.2828, 0.7624), (-0.3406, -0.07804, 0.8272), (0.2887, -0.2222, 0.7576), (5.879e-08, 0.4, 0.7896), (-0.1329, 0.3696, 0.8042), (-0.1329, -0.3696, 0.8042), (0.3208, 0.1531, 0.7541), (-0.3406, 0.07804, 0.8272), (0.1929, -0.3326, 0.7682), (0.06774, 0.3923, 0.7821), (-0.2455, -0.2828, 0.8167), (0.3472, 2.57e-07, 0.7512), (-0.2887, 0.2222, 0.8215), (0.06774, -0.3923, 0.7821), (0.1929, 0.3326, 0.7682), (-0.3208, -0.1531, 0.825), (0.3208, -0.1531, 0.7541), (-0.1929, 0.3326, 0.8109), (-0.06774, -0.3923, 0.797), (0.2887, 0.2222, 0.7576), (-0.3472, 3.153e-07, 0.8279), (0.2455, -0.2828, 0.7624), (-0.02961, 0.3923, 0.8101), (-0.1548, -0.3326, 0.824), (0.3787, 0.07804, 0.765), (-0.2827, 0.1531, 0.8381), (0.171, -0.3696, 0.7879), (0.171, 0.3696, 0.7879), (-0.2506, -0.2222, 0.8345), (0.3787, -0.07804, 0.765), (-0.2074, 0.2828, 0.8298), (0.03813, -0.4, 0.8026), (0.2837, 0.2828, 0.7755), (-0.3024, -0.07804, 0.8403), (0.3268, -0.2222, 0.7707), (0.03813, 0.4, 0.8026), (-0.09474, 0.3696, 0.8173), (-0.09474, -0.3696, 0.8173), (0.3589, 0.1531, 0.7672), (-0.3024, 0.07804, 0.8403), (0.231, -0.3326, 0.7813), (0.1059, 0.3923, 0.7951), (-0.2074, -0.2828, 0.8298), (0.3854, 2.503e-07, 0.7642), (-0.2506, 0.2222, 0.8345), (0.1059, -0.3923, 0.7951), (0.231, 0.3326, 0.7813), (-0.2827, -0.1531, 0.8381), (0.3589, -0.1531, 0.7672), (-0.1548, 0.3326, 0.824), (-0.02961, -0.3923, 0.8101), (0.3268, 0.2222, 0.7707), (-0.3091, 3.085e-07, 0.841), (0.2837, -0.2828, 0.7755), (-0.02511, 0.6964, 0.8355), (-0.2473, -0.5903, 0.86), (0.6996, 0.1385, 0.7554), (-0.4743, 0.2717, 0.8851), (0.331, -0.656, 0.7961), (0.331, 0.656, 0.7961), (-0.4173, -0.3945, 0.8788), (0.6996, -0.1385, 0.7554), (-0.3407, 0.502, 0.8704), (0.09513, -0.71, 0.8222), (0.5309, 0.502, 0.774), (-0.5094, -0.1385, 0.889), (0.6076, -0.3945, 0.7655), (0.09513, 0.71, 0.8222), (-0.1407, 0.656, 0.8483), (-0.1407, -0.656, 0.8483), (0.6645, 0.2717, 0.7592), (-0.5094, 0.1385, 0.889), (0.4375, -0.5903, 0.7843), (0.2154, 0.6964, 0.8089), (-0.3407, -0.502, 0.8704), (0.7115, 2.035e-07, 0.754), (-0.4173, 0.3945, 0.8788), (0.2154, -0.6964, 0.8089), (0.4375, 0.5903, 0.7843), (-0.4743, -0.2717, 0.8851), (0.6645, -0.2717, 0.7592), (-0.2473, 0.5903, 0.86), (-0.02511, -0.6964, 0.8355), (0.6076, 0.3945, 0.7655), (-0.5212, 3.068e-07, 0.8903), (0.5309, -0.502, 0.774), (0.0763, 0.6964, 0.8703), (-0.1459, -0.5903, 0.8948), (0.801, 0.1385, 0.7901), (-0.3729, 0.2717, 0.9199), (0.4324, -0.656, 0.8309), (0.4324, 0.656, 0.8309), (-0.3159, -0.3945, 0.9136), (0.801, -0.1385, 0.7901), (-0.2393, 0.502, 0.9051), (0.1965, -0.71, 0.857), (0.6323, 0.502, 0.8088), (-0.408, -0.1385, 0.9238), (0.709, -0.3945, 0.8003), (0.1965, 0.71, 0.857), (-0.03932, 0.656, 0.883), (-0.03932, -0.656, 0.883), (0.766, 0.2717, 0.794), (-0.408, 0.1385, 0.9238), (0.539, -0.5903, 0.8191), (0.3168, 0.6964, 0.8437), (-0.2393, -0.502, 0.9051), (0.8129, 1.772e-07, 0.7888), (-0.3159, 0.3945, 0.9136), (0.3168, -0.6964, 0.8437), (0.539, 0.5903, 0.8191), (-0.3729, -0.2717, 0.9199), (0.766, -0.2717, 0.794), (-0.1459, 0.5903, 0.8948), (0.0763, -0.6964, 0.8703), (0.709, 0.3945, 0.8003), (-0.4198, 2.806e-07, 0.9251), (0.6323, -0.502, 0.8088), (0.1441, 0.5412, 0.8813), (-0.02862, -0.4588, 0.9004), (0.7073, 0.1077, 0.8191), (-0.2051, 0.2112, 0.9199), (0.4208, -0.5098, 0.8508), (0.4208, 0.5098, 0.8508), (-0.1608, -0.3066, 0.915), (0.7073, -0.1077, 0.8191), (-0.1012, 0.3902, 0.9085), (0.2375, -0.5518, 0.871), (0.5762, 0.3902, 0.8336), (-0.2323, -0.1077, 0.923), (0.6358, -0.3066, 0.827), (0.2375, 0.5518, 0.871), (0.0542, 0.5098, 0.8913), (0.0542, -0.5098, 0.8913), (0.6801, 0.2112, 0.8221), (-0.2323, 0.1077, 0.923), (0.5037, -0.4588, 0.8416), (0.331, 0.5412, 0.8607), (-0.1012, -0.3902, 0.9085), (0.7165, 1.881e-07, 0.8181), (-0.1608, 0.3066, 0.915), (0.331, -0.5412, 0.8607), (0.5037, 0.4588, 0.8416), (-0.2051, -0.2112, 0.9199), (0.6801, -0.2112, 0.8221), (-0.02862, 0.4588, 0.9004), (0.1441, -0.5412, 0.8813), (0.6358, 0.3066, 0.827), (-0.2415, 2.684e-07, 0.924), (0.5762, -0.3902, 0.8336)], [], [(21, 7, 26, 12, 31, 18, 4, 23, 9, 28, 15, 1, 20, 6, 25, 11, 30, 17, 3, 22, 8, 27, 14, 0, 13, 19, 5, 24, 10, 29, 16, 2), (61, 42, 74, 93), (18, 31, 63, 50), (26, 7, 39, 58), (1, 15, 47, 33), (9, 23, 55, 41), (17, 30, 62, 49), (25, 6, 38, 57), (16, 29, 61, 48), (8, 22, 54, 40), (31, 12, 44, 63), (24, 5, 37, 56), (15, 28, 60, 47), (7, 21, 53, 39), (30, 11, 43, 62), (21, 2, 34, 53), (23, 4, 36, 55), (14, 27, 59, 46), (4, 18, 50, 36), (6, 20, 52, 38), (29, 10, 42, 61), (20, 1, 33, 52), (22, 3, 35, 54), (12, 26, 58, 44), (3, 17, 49, 35), (13, 0, 32, 45), (28, 9, 41, 60), (0, 14, 46, 32), (5, 19, 51, 37), (11, 25, 57, 43), (19, 13, 45, 51), (27, 8, 40, 59), (2, 16, 48, 34), (10, 24, 56, 42), (75, 89, 121, 107), (52, 33, 65, 84), (54, 35, 67, 86), (44, 58, 90, 76), (35, 49, 81, 67), (45, 32, 64, 77), (60, 41, 73, 92), (32, 46, 78, 64), (37, 51, 83, 69), (43, 57, 89, 75), (51, 45, 77, 83), (59, 40, 72, 91), (34, 48, 80, 66), (42, 56, 88, 74), (50, 63, 95, 82), (58, 39, 71, 90), (33, 47, 79, 65), (41, 55, 87, 73), (49, 62, 94, 81), (57, 38, 70, 89), (48, 61, 93, 80), (40, 54, 86, 72), (63, 44, 76, 95), (56, 37, 69, 88), (47, 60, 92, 79), (39, 53, 85, 71), (62, 43, 75, 94), (53, 34, 66, 85), (55, 36, 68, 87), (46, 59, 91, 78), (36, 50, 82, 68), (38, 52, 84, 70), (122, 103, 135, 154), (83, 77, 109, 115), (91, 72, 104, 123), (66, 80, 112, 98), (74, 88, 120, 106), (82, 95, 127, 114), (90, 71, 103, 122), (65, 79, 111, 97), (73, 87, 119, 105), (81, 94, 126, 113), (89, 70, 102, 121), (80, 93, 125, 112), (72, 86, 118, 104), (95, 76, 108, 127), (88, 69, 101, 120), (79, 92, 124, 111), (71, 85, 117, 103), (94, 75, 107, 126), (85, 66, 98, 117), (87, 68, 100, 119), (78, 91, 123, 110), (68, 82, 114, 100), (70, 84, 116, 102), (93, 74, 106, 125), (84, 65, 97, 116), (86, 67, 99, 118), (76, 90, 122, 108), (67, 81, 113, 99), (77, 64, 96, 109), (92, 73, 105, 124), (64, 78, 110, 96), (69, 83, 115, 101), (149, 130, 144, 157, 138, 152, 133, 147, 141, 128, 142, 155, 136, 150, 131, 145, 158, 139, 153, 134, 148, 129, 143, 156, 137, 151, 132, 146, 159, 140, 154, 135), (97, 111, 143, 129), (105, 119, 151, 137), (113, 126, 158, 145), (121, 102, 134, 153), (112, 125, 157, 144), (104, 118, 150, 136), (127, 108, 140, 159), (120, 101, 133, 152), (111, 124, 156, 143), (103, 117, 149, 135), (126, 107, 139, 158), (117, 98, 130, 149), (119, 100, 132, 151), (110, 123, 155, 142), (100, 114, 146, 132), (102, 116, 148, 134), (125, 106, 138, 157), (116, 97, 129, 148), (118, 99, 131, 150), (108, 122, 154, 140), (99, 113, 145, 131), (109, 96, 128, 141), (124, 105, 137, 156), (96, 110, 142, 128), (101, 115, 147, 133), (107, 121, 153, 139), (115, 109, 141, 147), (123, 104, 136, 155), (98, 112, 144, 130), (106, 120, 152, 138), (114, 127, 159, 146)])
me_cylinder_002.polygons.foreach_set('use_smooth', [True] * 130)
_uv = me_cylinder_002.uv_layers.new(name='UVMap')
_uv.uv.foreach_set('vector', [0.75, 0.9294, 0.7188, 0.9299, 0.6875, 0.9315, 0.6562, 0.9341, 0.625, 0.9375, 0.5938, 0.9417, 0.5625, 0.9465, 0.5312, 0.9517, 0.5, 0.957, 0.4688, 0.9624, 0.4375, 0.9676, 0.4062, 0.9724, 0.375, 0.9766, 0.3438, 0.98, 0.3125, 0.9826, 0.2812, 0.9842, 0.25, 0.9847, 0.2188, 0.9842, 0.1875, 0.9826, 0.1562, 0.98, 0.125, 0.9766, 0.09375, 0.9724, 0.0625, 0.9676, 0.03125, 0.9624, 0.0, 0.957, 0.9688, 0.9517, 0.9375, 0.9465, 0.9062, 0.9417, 0.875, 0.9375, 0.8438, 0.9341, 0.8125, 0.9315, 0.7812, 0.9299, 0.8438, 0.9341, 0.875, 0.9375, 0.875, 0.9375, 0.8438, 0.9341, 0.5938, 0.9417, 0.625, 0.9375, 0.625, 0.9375, 0.5938, 0.9417, 0.6875, 0.9315, 0.7188, 0.9299, 0.7188, 0.9299, 0.6875, 0.9315, 0.4062, 0.9724, 0.4375, 0.9676, 0.4375, 0.9676, 0.4062, 0.9724, 0.5, 0.957, 0.5312, 0.9517, 0.5312, 0.9517, 0.5, 0.957, 0.2188, 0.9842, 0.25, 0.9847, 0.25, 0.9847, 0.2188, 0.9842, 0.3125, 0.9826, 0.3438, 0.98, 0.3438, 0.98, 0.3125, 0.9826, 0.8125, 0.9315, 0.8438, 0.9341, 0.8438, 0.9341, 0.8125, 0.9315, 0.125, 0.9766, 0.1562, 0.98, 0.1562, 0.98, 0.125, 0.9766, 0.625, 0.9375, 0.6562, 0.9341, 0.6562, 0.9341, 0.625, 0.9375, 0.9062, 0.9417, 0.9375, 0.9465, 0.9375, 0.9465, 0.9062, 0.9417, 0.4375, 0.9676, 0.4688, 0.9624, 0.4688, 0.9624, 0.4375, 0.9676, 0.7188, 0.9299, 0.75, 0.9294, 0.75, 0.9294, 0.7188, 0.9299, 0.25, 0.9847, 0.2812, 0.9842, 0.2812, 0.9842, 0.25, 0.9847, 0.75, 0.9294, 0.7812, 0.9299, 0.7812, 0.9299, 0.75, 0.9294, 0.5312, 0.9517, 0.5625, 0.9465, 0.5625, 0.9465, 0.5312, 0.9517, 0.0625, 0.9676, 0.09375, 0.9724, 0.09375, 0.9724, 0.0625, 0.9676, 0.5625, 0.9465, 0.5938, 0.9417, 0.5938, 0.9417, 0.5625, 0.9465, 0.3438, 0.98, 0.375, 0.9766, 0.375, 0.9766, 0.3438, 0.98, 0.8438, 0.9341, 0.875, 0.9375, 0.875, 0.9375, 0.8438, 0.9341, 0.375, 0.9766, 0.4062, 0.9724, 0.4062, 0.9724, 0.375, 0.9766, 0.1562, 0.98, 0.1875, 0.9826, 0.1875, 0.9826, 0.1562, 0.98, 0.6562, 0.9341, 0.6875, 0.9315, 0.6875, 0.9315, 0.6562, 0.9341, 0.1875, 0.9826, 0.2188, 0.9842, 0.2188, 0.9842, 0.1875, 0.9826, 0.0, 0.957, 0.03125, 0.9624, 0.03125, 0.9624, 0.0, 0.957, 0.4688, 0.9624, 0.5, 0.957, 0.5, 0.957, 0.4688, 0.9624, 0.03125, 0.9624, 0.0625, 0.9676, 0.0625, 0.9676, 0.03125, 0.9624, 0.9375, 0.9465, 0.9688, 0.9517, 0.9688, 0.9517, 0.9375, 0.9465, 0.2812, 0.9842, 0.3125, 0.9826, 0.3125, 0.9826, 0.2812, 0.9842, 0.9688, 0.9517, 0.0, 0.957, 0.0, 0.957, 0.9688, 0.9517, 0.09375, 0.9724, 0.125, 0.9766, 0.125, 0.9766, 0.09375, 0.9724, 0.7812, 0.9299, 0.8125, 0.9315, 0.8125, 0.9315, 0.7812, 0.9299, 0.875, 0.9375, 0.9062, 0.9417, 0.9062, 0.9417, 0.875, 0.9375, 0.2812, 0.9842, 0.3125, 0.9826, 0.3125, 0.9826, 0.2812, 0.9842, 0.375, 0.9766, 0.4062, 0.9724, 0.4062, 0.9724, 0.375, 0.9766, 0.1562, 0.98, 0.1875, 0.9826, 0.1875, 0.9826, 0.1562, 0.98, 0.6562, 0.9341, 0.6875, 0.9315, 0.6875, 0.9315, 0.6562, 0.9341, 0.1875, 0.9826, 0.2188, 0.9842, 0.2188, 0.9842, 0.1875, 0.9826, 0.0, 0.957, 0.03125, 0.9624, 0.03125, 0.9624, 0.0, 0.957, 0.4688, 0.9624, 0.5, 0.957, 0.5, 0.957, 0.4688, 0.9624, 0.03125, 0.9624, 0.0625, 0.9676, 0.0625, 0.9676, 0.03125, 0.9624, 0.9375, 0.9465, 0.9688, 0.9517, 0.9688, 0.9517, 0.9375, 0.9465, 0.2812, 0.9842, 0.3125, 0.9826, 0.3125, 0.9826, 0.2812, 0.9842, 0.9688, 0.9517, 0.0, 0.957, 0.0, 0.957, 0.9688, 0.9517, 0.09375, 0.9724, 0.125, 0.9766, 0.125, 0.9766, 0.09375, 0.9724, 0.7812, 0.9299, 0.8125, 0.9315, 0.8125, 0.9315, 0.7812, 0.9299, 0.875, 0.9375, 0.9062, 0.9417, 0.9062, 0.9417, 0.875, 0.9375, 0.5938, 0.9417, 0.625, 0.9375, 0.625, 0.9375, 0.5938, 0.9417, 0.6875, 0.9315, 0.7188, 0.9299, 0.7188, 0.9299, 0.6875, 0.9315, 0.4062, 0.9724, 0.4375, 0.9676, 0.4375, 0.9676, 0.4062, 0.9724, 0.5, 0.957, 0.5312, 0.9517, 0.5312, 0.9517, 0.5, 0.957, 0.2188, 0.9842, 0.25, 0.9847, 0.25, 0.9847, 0.2188, 0.9842, 0.3125, 0.9826, 0.3438, 0.98, 0.3438, 0.98, 0.3125, 0.9826, 0.8125, 0.9315, 0.8438, 0.9341, 0.8438, 0.9341, 0.8125, 0.9315, 0.125, 0.9766, 0.1562, 0.98, 0.1562, 0.98, 0.125, 0.9766, 0.625, 0.9375, 0.6562, 0.9341, 0.6562, 0.9341, 0.625, 0.9375, 0.9062, 0.9417, 0.9375, 0.9465, 0.9375, 0.9465, 0.9062, 0.9417, 0.4375, 0.9676, 0.4688, 0.9624, 0.4688, 0.9624, 0.4375, 0.9676, 0.7188, 0.9299, 0.75, 0.9294, 0.75, 0.9294, 0.7188, 0.9299, 0.25, 0.9847, 0.2812, 0.9842, 0.2812, 0.9842, 0.25, 0.9847, 0.75, 0.9294, 0.7812, 0.9299, 0.7812, 0.9299, 0.75, 0.9294, 0.5312, 0.9517, 0.5625, 0.9465, 0.5625, 0.9465, 0.5312, 0.9517, 0.0625, 0.9676, 0.09375, 0.9724, 0.09375, 0.9724, 0.0625, 0.9676, 0.5625, 0.9465, 0.5938, 0.9417, 0.5938, 0.9417, 0.5625, 0.9465, 0.3438, 0.98, 0.375, 0.9766, 0.375, 0.9766, 0.3438, 0.98, 0.6875, 0.9315, 0.7188, 0.9299, 0.7188, 0.9299, 0.6875, 0.9315, 0.9688, 0.9517, 0.0, 0.957, 0.0, 0.957, 0.9688, 0.9517, 0.09375, 0.9724, 0.125, 0.9766, 0.125, 0.9766, 0.09375, 0.9724, 0.7812, 0.9299, 0.8125, 0.9315, 0.8125, 0.9315, 0.7812, 0.9299, 0.875, 0.9375, 0.9062, 0.9417, 0.9062, 0.9417, 0.875, 0.9375, 0.5938, 0.9417, 0.625, 0.9375, 0.625, 0.9375, 0.5938, 0.9417, 0.6875, 0.9315, 0.7188, 0.9299, 0.7188, 0.9299, 0.6875, 0.9315, 0.4062, 0.9724, 0.4375, 0.9676, 0.4375, 0.9676, 0.4062, 0.9724, 0.5, 0.957, 0.5312, 0.9517, 0.5312, 0.9517, 0.5, 0.957, 0.2188, 0.9842, 0.25, 0.9847, 0.25, 0.9847, 0.2188, 0.9842, 0.3125, 0.9826, 0.3438, 0.98, 0.3438, 0.98, 0.3125, 0.9826, 0.8125, 0.9315, 0.8438, 0.9341, 0.8438, 0.9341, 0.8125, 0.9315, 0.125, 0.9766, 0.1562, 0.98, 0.1562, 0.98, 0.125, 0.9766, 0.625, 0.9375, 0.6562, 0.9341, 0.6562, 0.9341, 0.625, 0.9375, 0.9062, 0.9417, 0.9375, 0.9465, 0.9375, 0.9465, 0.9062, 0.9417, 0.4375, 0.9676, 0.4688, 0.9624, 0.4688, 0.9624, 0.4375, 0.9676, 0.7188, 0.9299, 0.75, 0.9294, 0.75, 0.9294, 0.7188, 0.9299, 0.25, 0.9847, 0.2812, 0.9842, 0.2812, 0.9842, 0.25, 0.9847, 0.75, 0.9294, 0.7812, 0.9299, 0.7812, 0.9299, 0.75, 0.9294, 0.5312, 0.9517, 0.5625, 0.9465, 0.5625, 0.9465, 0.5312, 0.9517, 0.0625, 0.9676, 0.09375, 0.9724, 0.09375, 0.9724, 0.0625, 0.9676, 0.5625, 0.9465, 0.5938, 0.9417, 0.5938, 0.9417, 0.5625, 0.9465, 0.3438, 0.98, 0.375, 0.9766, 0.375, 0.9766, 0.3438, 0.98, 0.8438, 0.9341, 0.875, 0.9375, 0.875, 0.9375, 0.8438, 0.9341, 0.375, 0.9766, 0.4062, 0.9724, 0.4062, 0.9724, 0.375, 0.9766, 0.1562, 0.98, 0.1875, 0.9826, 0.1875, 0.9826, 0.1562, 0.98, 0.6562, 0.9341, 0.6875, 0.9315, 0.6875, 0.9315, 0.6562, 0.9341, 0.1875, 0.9826, 0.2188, 0.9842, 0.2188, 0.9842, 0.1875, 0.9826, 0.0, 0.957, 0.03125, 0.9624, 0.03125, 0.9624, 0.0, 0.957, 0.4688, 0.9624, 0.5, 0.957, 0.5, 0.957, 0.4688, 0.9624, 0.03125, 0.9624, 0.0625, 0.9676, 0.0625, 0.9676, 0.03125, 0.9624, 0.9375, 0.9465, 0.9688, 0.9517, 0.9688, 0.9517, 0.9375, 0.9465, 0.75, 0.9294, 0.7812, 0.9299, 0.8125, 0.9315, 0.8438, 0.9341, 0.875, 0.9375, 0.9062, 0.9417, 0.9375, 0.9465, 0.9688, 0.9517, 0.0, 0.957, 0.03125, 0.9624, 0.0625, 0.9676, 0.09375, 0.9724, 0.125, 0.9766, 0.1562, 0.98, 0.1875, 0.9826, 0.2188, 0.9842, 0.25, 0.9847, 0.2812, 0.9842, 0.3125, 0.9826, 0.3438, 0.98, 0.375, 0.9766, 0.4062, 0.9724, 0.4375, 0.9676, 0.4688, 0.9624, 0.5, 0.957, 0.5312, 0.9517, 0.5625, 0.9465, 0.5938, 0.9417, 0.625, 0.9375, 0.6562, 0.9341, 0.6875, 0.9315, 0.7188, 0.9299, 0.4062, 0.9724, 0.4375, 0.9676, 0.4375, 0.9676, 0.4062, 0.9724, 0.5, 0.957, 0.5312, 0.9517, 0.5312, 0.9517, 0.5, 0.957, 0.2188, 0.9842, 0.25, 0.9847, 0.25, 0.9847, 0.2188, 0.9842, 0.3125, 0.9826, 0.3438, 0.98, 0.3438, 0.98, 0.3125, 0.9826, 0.8125, 0.9315, 0.8438, 0.9341, 0.8438, 0.9341, 0.8125, 0.9315, 0.125, 0.9766, 0.1562, 0.98, 0.1562, 0.98, 0.125, 0.9766, 0.625, 0.9375, 0.6562, 0.9341, 0.6562, 0.9341, 0.625, 0.9375, 0.9062, 0.9417, 0.9375, 0.9465, 0.9375, 0.9465, 0.9062, 0.9417, 0.4375, 0.9676, 0.4688, 0.9624, 0.4688, 0.9624, 0.4375, 0.9676, 0.7188, 0.9299, 0.75, 0.9294, 0.75, 0.9294, 0.7188, 0.9299, 0.25, 0.9847, 0.2812, 0.9842, 0.2812, 0.9842, 0.25, 0.9847, 0.75, 0.9294, 0.7812, 0.9299, 0.7812, 0.9299, 0.75, 0.9294, 0.5312, 0.9517, 0.5625, 0.9465, 0.5625, 0.9465, 0.5312, 0.9517, 0.0625, 0.9676, 0.09375, 0.9724, 0.09375, 0.9724, 0.0625, 0.9676, 0.5625, 0.9465, 0.5938, 0.9417, 0.5938, 0.9417, 0.5625, 0.9465, 0.3438, 0.98, 0.375, 0.9766, 0.375, 0.9766, 0.3438, 0.98, 0.8438, 0.9341, 0.875, 0.9375, 0.875, 0.9375, 0.8438, 0.9341, 0.375, 0.9766, 0.4062, 0.9724, 0.4062, 0.9724, 0.375, 0.9766, 0.1562, 0.98, 0.1875, 0.9826, 0.1875, 0.9826, 0.1562, 0.98, 0.6562, 0.9341, 0.6875, 0.9315, 0.6875, 0.9315, 0.6562, 0.9341, 0.1875, 0.9826, 0.2188, 0.9842, 0.2188, 0.9842, 0.1875, 0.9826, 0.0, 0.957, 0.03125, 0.9624, 0.03125, 0.9624, 0.0, 0.957, 0.4688, 0.9624, 0.5, 0.957, 0.5, 0.957, 0.4688, 0.9624, 0.03125, 0.9624, 0.0625, 0.9676, 0.0625, 0.9676, 0.03125, 0.9624, 0.9375, 0.9465, 0.9688, 0.9517, 0.9688, 0.9517, 0.9375, 0.9465, 0.2812, 0.9842, 0.3125, 0.9826, 0.3125, 0.9826, 0.2812, 0.9842, 0.9688, 0.9517, 0.0, 0.957, 0.0, 0.957, 0.9688, 0.9517, 0.09375, 0.9724, 0.125, 0.9766, 0.125, 0.9766, 0.09375, 0.9724, 0.7812, 0.9299, 0.8125, 0.9315, 0.8125, 0.9315, 0.7812, 0.9299, 0.875, 0.9375, 0.9062, 0.9417, 0.9062, 0.9417, 0.875, 0.9375, 0.5938, 0.9417, 0.625, 0.9375, 0.625, 0.9375, 0.5938, 0.9417])
me_cylinder_002.materials.append(mat_material_002)
me_cylinder_002.use_remesh_fix_poles = True
me_cylinder_002.use_remesh_preserve_attributes = False
me_cylinder_002.use_mirror_vertex_groups = False
me_cylinder_002.update()

# ---- objects
ob_stand = bpy.data.objects.new('Stand', me_cylinder)
ob_button = bpy.data.objects.new('Button', me_cylinder_002)

# ---- transforms, parenting, visibility, modifiers, constraints
ob_stand.location = (0.0, 0.0, 1.0)
ob_stand.scale = (0.1947, 0.1947, 1.0)
ob_stand.lineart.crease_threshold = 0.0
_m = ob_stand.modifiers.new('Bevel', 'BEVEL')
_m.width = 0.41
_m.width_pct = 0.41
_m.offset_type = 'ABSOLUTE'
ob_button.location = (0.0, 0.0, 1.0)
ob_button.scale = (0.1947, 0.1947, 1.0)
ob_button.lineart.crease_threshold = 0.0

# ---- collection membership
col_collection.objects.link(ob_stand)
col_collection.objects.link(ob_button)

# ---- scene / render settings (as saved in the file)
scene.frame_start = 1; scene.frame_end = 250; scene.frame_set(1)
scene.render.engine = 'BLENDER_EEVEE_NEXT'
scene.cycles.use_denoising = False
scene.cycles.samples = 128
scene.cycles.sampling_pattern = 'TABULATED_SOBOL'
scene.cycles.use_adaptive_sampling = False
scene.cycles.use_light_tree = False
scene.view_settings.view_transform = 'Filmic'
bpy.context.view_layer.update()

# ---- added for rendering (the .blend has no active camera and no usable light): camera, sun
cam_auto = bpy.data.cameras.new('AutoCamera')
cam_auto.lens = 50.0
cam_auto.sensor_width = 36.0
cam_auto.clip_end = 1000.0
ob_auto_camera = bpy.data.objects.new('AutoCamera', cam_auto)
scene.collection.objects.link(ob_auto_camera)
ob_auto_camera.location = (1.86212, -2.23455, 2.4576)
ob_auto_camera.rotation_euler = (1.09748, -7.21219e-08, 0.694738)
scene.camera = ob_auto_camera
light_auto_sun = bpy.data.lights.new('AutoSun', 'SUN')
light_auto_sun.energy = 3.0
light_auto_sun.angle = 0.0523599
ob_auto_sun = bpy.data.objects.new('AutoSun', light_auto_sun)
scene.collection.objects.link(ob_auto_sun)
ob_auto_sun.rotation_euler = (0.872665, 0.174533, 0.523599)
bpy.context.view_layer.update()
